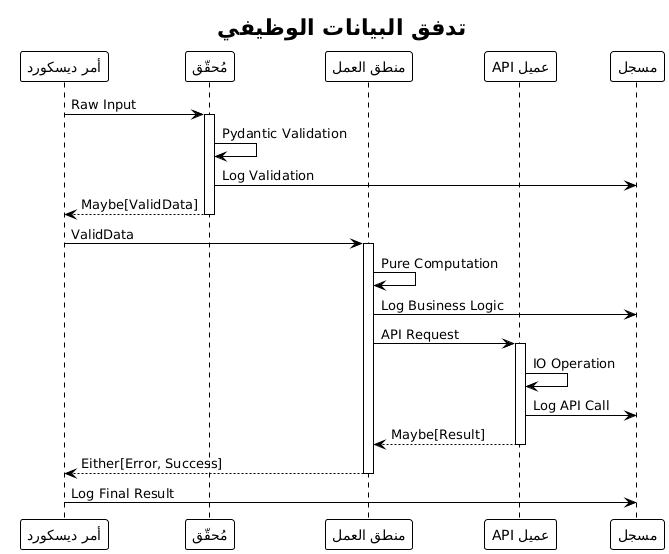

The diagram above was rendered by PlantUML. Its source (embedded in the PNG):
@startuml







<style>
  root {
    BackgroundColor white
    FontColor black
    FontName Verdana
    HyperLinkColor blue
    LineColor black
    LineThickness 1
    Margin 5
  }
  document {
    caption {
      LineThickness 0
    }
    footer {
      LineThickness 0
    }
    header {
      LineThickness 0
    }
    title {
      FontSize 22
      LineThickness 0
    }
  }
  node {
    MaximumWidth 300
  }
</style>

skinparam ArrowLollipopColor black
skinparam BackgroundColor white
skinparam DefaultFontName Verdana
skinparam DefaultMonospacedFontName Courier
skinparam LifelineStrategy nosolid
skinparam ParticipantPadding 10
skinparam SequenceLifeLineBorderColor black
skinparam Shadowing false
skinparam UseBetaStyle true

skinparam Activity {
  BackgroundColor white
  BarColor black
  BorderColor black
  FontColor black
  FontName Verdana
}
skinparam Boundary {
  FontColor black
}
skinparam Box {
  Padding 5
}
skinparam CircledCharacter {
  FontColor black
  FontName Courier
  Radius 9
}
skinparam Class {
  BackgroundColor white
  BorderColor black
  FontColor black
  FontName Verdana
}
skinparam ClassAttribute {
  FontColor black
  FontName Verdana
}
skinparam ClassStereotype {
  FontColor black
  FontName Verdana
}
skinparam Footer {
  FontColor black
  FontName Verdana
}
skinparam Header {
  FontColor black
  FontName Verdana
}
skinparam Hyperlink {
  Color blue
}
skinparam IconPackage {
  Color black
  BackgroundColor white
}
skinparam IconPrivate {
  Color black
  BackgroundColor white
}
skinparam IconProtected {
  Color black
  BackgroundColor white
}
skinparam IconPublic {
  Color black
  BackgroundColor white
}
skinparam Note {
  FontColor black
  FontName Verdana
}
skinparam Object {
  BorderColor black
}
skinparam Package {
  BorderColor black
  FontColor black
  FontName Verdana
}
skinparam State {
  BackgroundColor white
  BorderColor black
}
skinparam StereotypeA {
  BackgroundColor white
  BorderColor black
}
skinparam StereotypeC {
  BackgroundColor white
  BorderColor black
}
skinparam StereotypeE {
  BackgroundColor white
  BorderColor black
}
skinparam StereotypeI {
  BackgroundColor white
  BorderColor black
}
skinparam StereotypeN {
  BackgroundColor white
  BorderColor black
}
skinparam UseCaseStereoType {
  FontColor black
  FontName Verdana
}

title تدفق البيانات الوظيفي
participant "أمر ديسكورد" as DC
participant "مُحقّق" as V
participant "منطق العمل" as BL
participant "عميل API" as AC
participant "مسجل" as L

DC -> V: Raw Input
activate V
V -> V: Pydantic Validation
V -> L: Log Validation
V --> DC: Maybe[ValidData]
deactivate V

DC -> BL: ValidData
activate BL
BL -> BL: Pure Computation
BL -> L: Log Business Logic
BL -> AC: API Request
activate AC
AC -> AC: IO Operation
AC -> L: Log API Call
AC --> BL: Maybe[Result]
deactivate AC
BL --> DC: Either[Error, Success]
deactivate BL

DC -> L: Log Final Result

@enduml